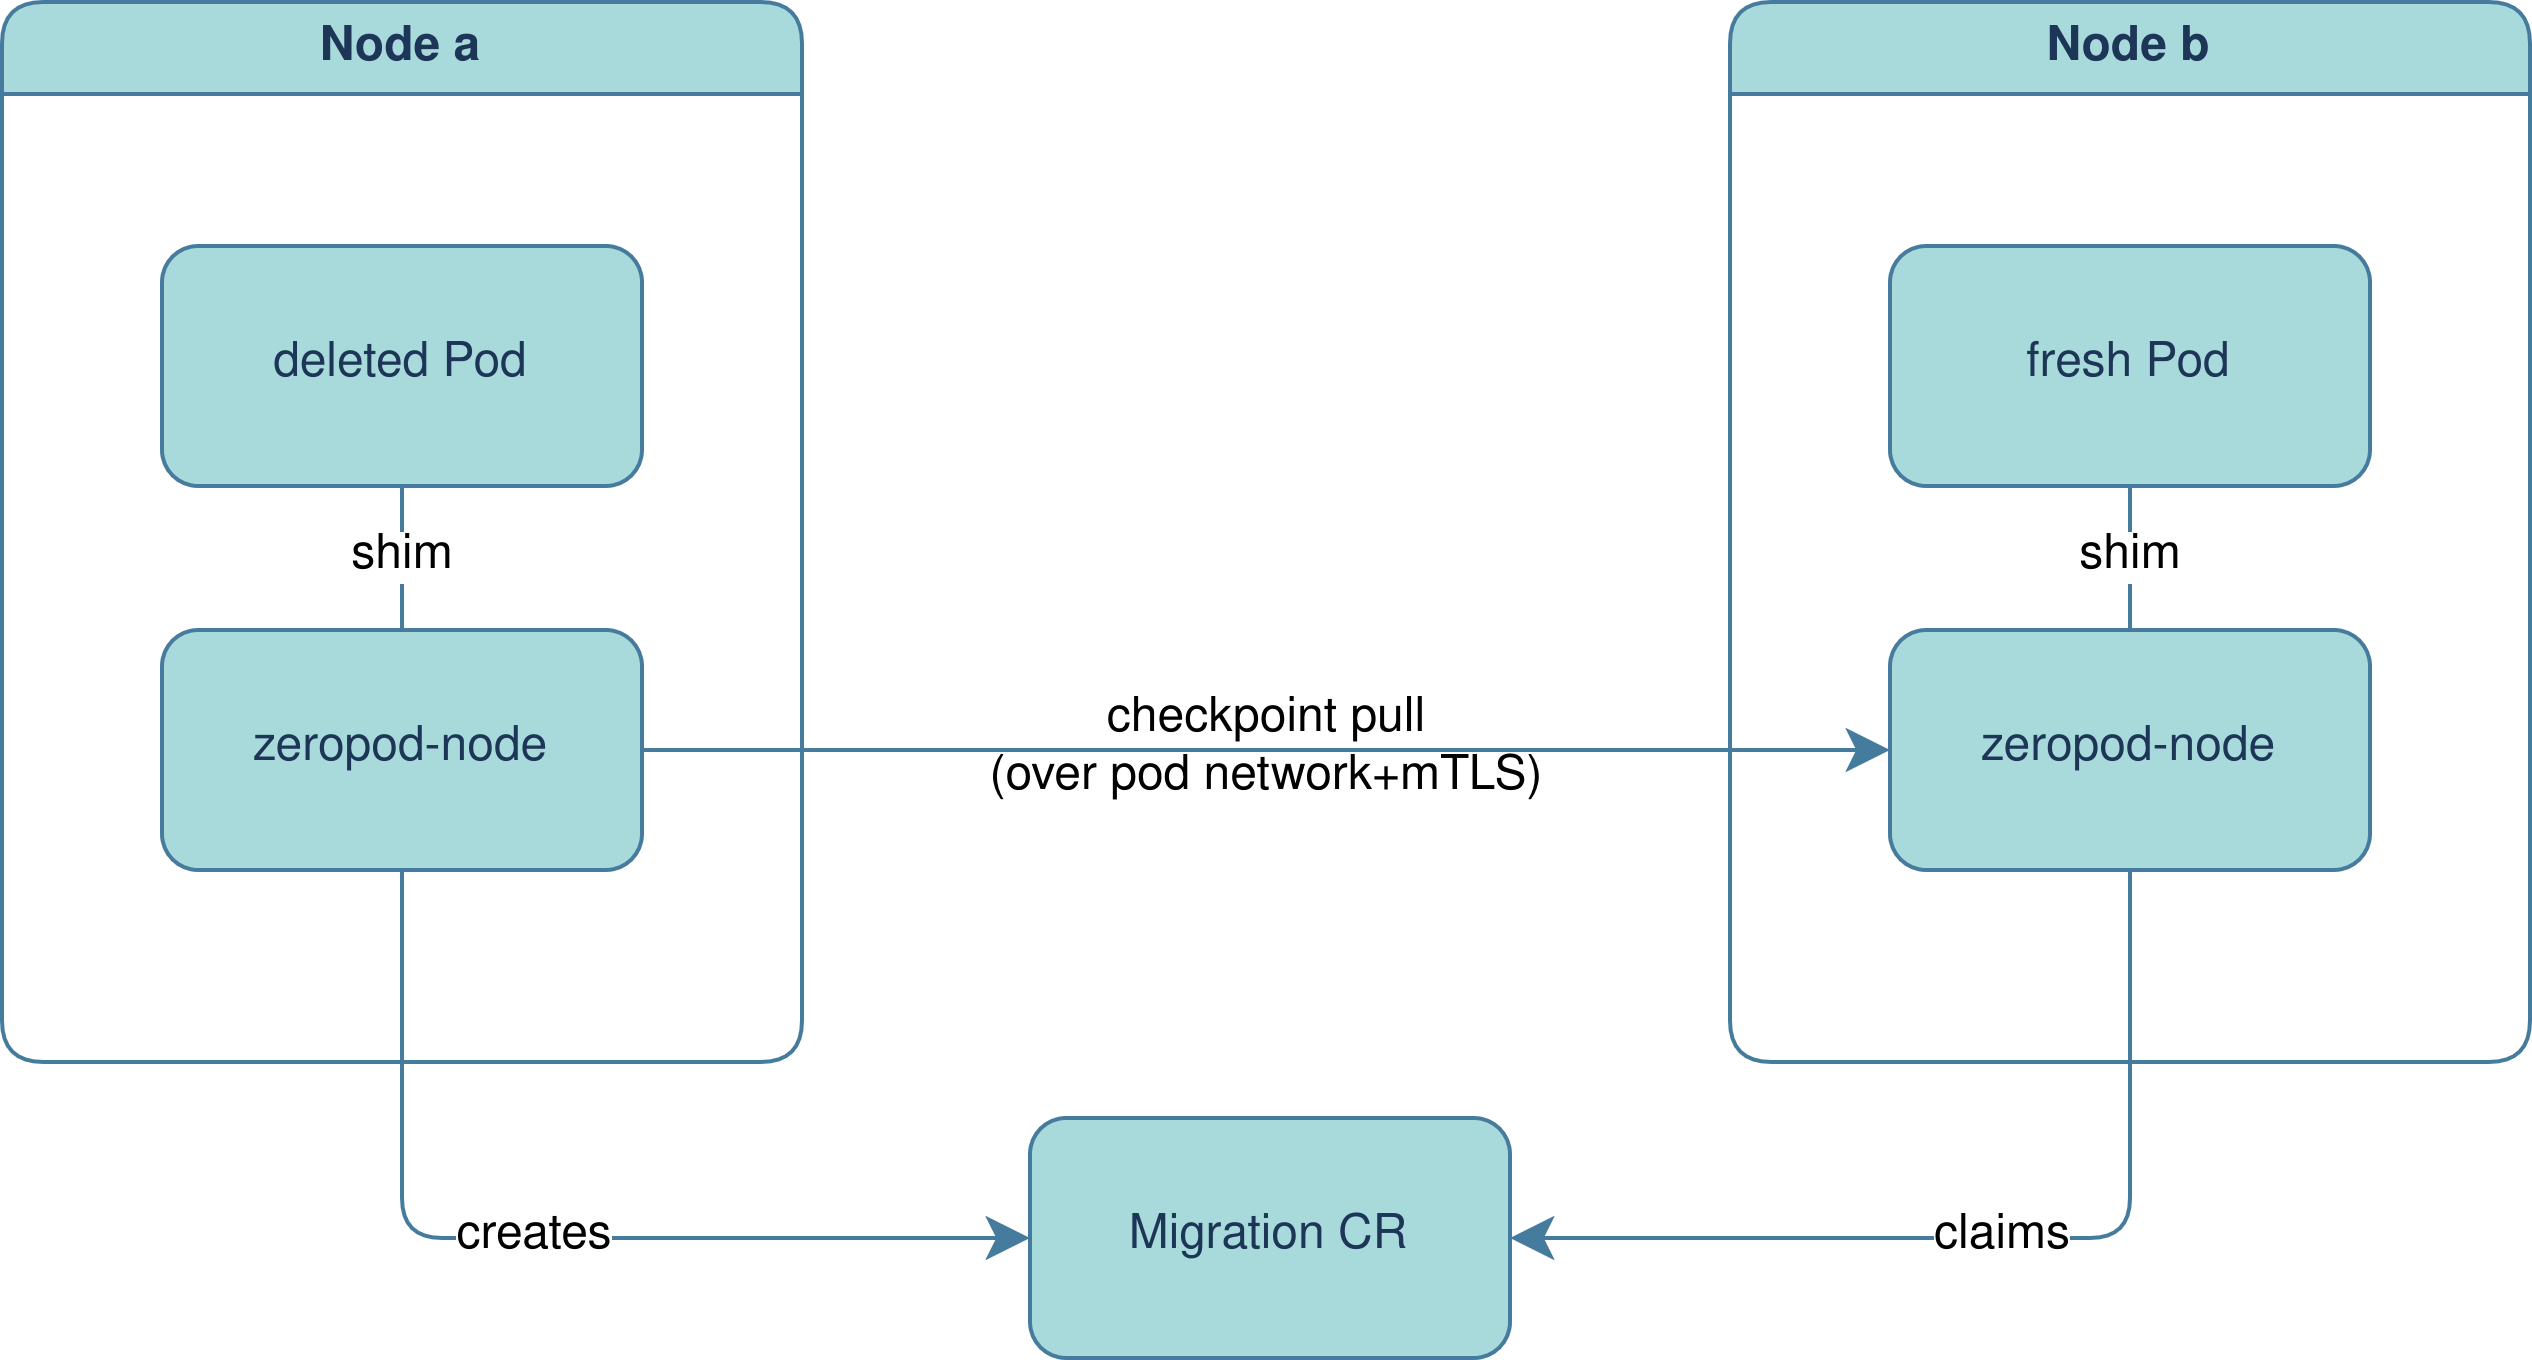

The diagram above was exported from draw.io. Its source (the exported page's mxGraphModel, read from the mxfile embedded in the PNG):
<mxGraphModel dx="1418" dy="1131" grid="0" gridSize="10" guides="1" tooltips="1" connect="1" arrows="1" fold="1" page="0" pageScale="1" pageWidth="700" pageHeight="500" math="0" shadow="0">
  <root>
    <mxCell id="0" />
    <mxCell id="1" parent="0" />
    <mxCell id="nSVk_hhTxszxVaa_JyYo-2" value="Node a" style="swimlane;whiteSpace=wrap;html=1;labelBackgroundColor=none;fillColor=#A8DADC;strokeColor=#457B9D;fontColor=#1D3557;rounded=1;" vertex="1" parent="1">
      <mxGeometry x="-242" y="-23" width="200" height="265" as="geometry" />
    </mxCell>
    <mxCell id="nSVk_hhTxszxVaa_JyYo-1" value="deleted Pod" style="rounded=1;whiteSpace=wrap;html=1;labelBackgroundColor=none;fillColor=#A8DADC;strokeColor=#457B9D;fontColor=#1D3557;" vertex="1" parent="nSVk_hhTxszxVaa_JyYo-2">
      <mxGeometry x="40" y="61" width="120" height="60" as="geometry" />
    </mxCell>
    <mxCell id="nSVk_hhTxszxVaa_JyYo-13" value="&lt;span style=&quot;background-color: light-dark(#ffffff, var(--ge-dark-color, #121212));&quot;&gt;shim&lt;/span&gt;" style="edgeStyle=none;curved=1;rounded=1;orthogonalLoop=1;jettySize=auto;html=1;entryX=0.5;entryY=1;entryDx=0;entryDy=0;fontSize=12;startSize=8;endSize=8;endArrow=none;startFill=0;labelBackgroundColor=none;strokeColor=#457B9D;fontColor=default;" edge="1" parent="nSVk_hhTxszxVaa_JyYo-2" source="nSVk_hhTxszxVaa_JyYo-5" target="nSVk_hhTxszxVaa_JyYo-1">
      <mxGeometry relative="1" as="geometry" />
    </mxCell>
    <mxCell id="nSVk_hhTxszxVaa_JyYo-5" value="zeropod-node" style="rounded=1;whiteSpace=wrap;html=1;labelBackgroundColor=none;fillColor=#A8DADC;strokeColor=#457B9D;fontColor=#1D3557;" vertex="1" parent="nSVk_hhTxszxVaa_JyYo-2">
      <mxGeometry x="40" y="157" width="120" height="60" as="geometry" />
    </mxCell>
    <mxCell id="nSVk_hhTxszxVaa_JyYo-6" value="Node b" style="swimlane;whiteSpace=wrap;html=1;labelBackgroundColor=none;fillColor=#A8DADC;strokeColor=#457B9D;fontColor=#1D3557;rounded=1;" vertex="1" parent="1">
      <mxGeometry x="190" y="-23" width="200" height="265" as="geometry" />
    </mxCell>
    <mxCell id="nSVk_hhTxszxVaa_JyYo-14" value="&lt;span style=&quot;background-color: light-dark(#ffffff, var(--ge-dark-color, #121212));&quot;&gt;shim&lt;/span&gt;" style="edgeStyle=none;curved=1;rounded=1;orthogonalLoop=1;jettySize=auto;html=1;entryX=0.5;entryY=0;entryDx=0;entryDy=0;fontSize=12;startSize=8;endSize=8;endArrow=none;startFill=0;labelBackgroundColor=none;strokeColor=#457B9D;fontColor=default;" edge="1" parent="nSVk_hhTxszxVaa_JyYo-6" source="nSVk_hhTxszxVaa_JyYo-7" target="nSVk_hhTxszxVaa_JyYo-8">
      <mxGeometry relative="1" as="geometry" />
    </mxCell>
    <mxCell id="nSVk_hhTxszxVaa_JyYo-7" value="fresh Pod" style="rounded=1;whiteSpace=wrap;html=1;labelBackgroundColor=none;fillColor=#A8DADC;strokeColor=#457B9D;fontColor=#1D3557;" vertex="1" parent="nSVk_hhTxszxVaa_JyYo-6">
      <mxGeometry x="40" y="61" width="120" height="60" as="geometry" />
    </mxCell>
    <mxCell id="nSVk_hhTxszxVaa_JyYo-8" value="zeropod-node" style="rounded=1;whiteSpace=wrap;html=1;labelBackgroundColor=none;fillColor=#A8DADC;strokeColor=#457B9D;fontColor=#1D3557;" vertex="1" parent="nSVk_hhTxszxVaa_JyYo-6">
      <mxGeometry x="40" y="157" width="120" height="60" as="geometry" />
    </mxCell>
    <mxCell id="nSVk_hhTxszxVaa_JyYo-11" value="Migration CR" style="rounded=1;whiteSpace=wrap;html=1;labelBackgroundColor=none;fillColor=#A8DADC;strokeColor=#457B9D;fontColor=#1D3557;" vertex="1" parent="1">
      <mxGeometry x="15" y="256" width="120" height="60" as="geometry" />
    </mxCell>
    <mxCell id="nSVk_hhTxszxVaa_JyYo-12" value="&lt;span style=&quot;background-color: light-dark(#ffffff, var(--ge-dark-color, #121212));&quot;&gt;creates&lt;/span&gt;" style="edgeStyle=orthogonalEdgeStyle;rounded=1;orthogonalLoop=1;jettySize=auto;html=1;entryX=0;entryY=0.5;entryDx=0;entryDy=0;fontSize=12;startSize=8;endSize=8;exitX=0.5;exitY=1;exitDx=0;exitDy=0;labelBackgroundColor=none;strokeColor=#457B9D;fontColor=default;curved=0;" edge="1" parent="1" source="nSVk_hhTxszxVaa_JyYo-5" target="nSVk_hhTxszxVaa_JyYo-11">
      <mxGeometry relative="1" as="geometry" />
    </mxCell>
    <mxCell id="nSVk_hhTxszxVaa_JyYo-16" value="&lt;span style=&quot;background-color: light-dark(#ffffff, var(--ge-dark-color, #121212));&quot;&gt;claims&lt;/span&gt;" style="edgeStyle=orthogonalEdgeStyle;rounded=1;orthogonalLoop=1;jettySize=auto;html=1;exitX=0.5;exitY=1;exitDx=0;exitDy=0;entryX=1;entryY=0.5;entryDx=0;entryDy=0;fontSize=12;startSize=8;endSize=8;labelBackgroundColor=none;strokeColor=#457B9D;fontColor=default;curved=0;" edge="1" parent="1" source="nSVk_hhTxszxVaa_JyYo-8" target="nSVk_hhTxszxVaa_JyYo-11">
      <mxGeometry relative="1" as="geometry" />
    </mxCell>
    <mxCell id="nSVk_hhTxszxVaa_JyYo-17" value="&lt;div&gt;&lt;span style=&quot;background-color: light-dark(#ffffff, var(--ge-dark-color, #121212));&quot;&gt;checkpoint pull&lt;/span&gt;&lt;/div&gt;&lt;div&gt;&lt;span style=&quot;background-color: light-dark(#ffffff, var(--ge-dark-color, #121212));&quot;&gt;(over pod network+mTLS)&lt;/span&gt;&lt;/div&gt;" style="edgeStyle=none;curved=1;rounded=1;orthogonalLoop=1;jettySize=auto;html=1;exitX=1;exitY=0.5;exitDx=0;exitDy=0;entryX=0;entryY=0.5;entryDx=0;entryDy=0;fontSize=12;startSize=8;endSize=8;labelBackgroundColor=none;strokeColor=#457B9D;fontColor=default;" edge="1" parent="1" source="nSVk_hhTxszxVaa_JyYo-5" target="nSVk_hhTxszxVaa_JyYo-8">
      <mxGeometry relative="1" as="geometry" />
    </mxCell>
  </root>
</mxGraphModel>